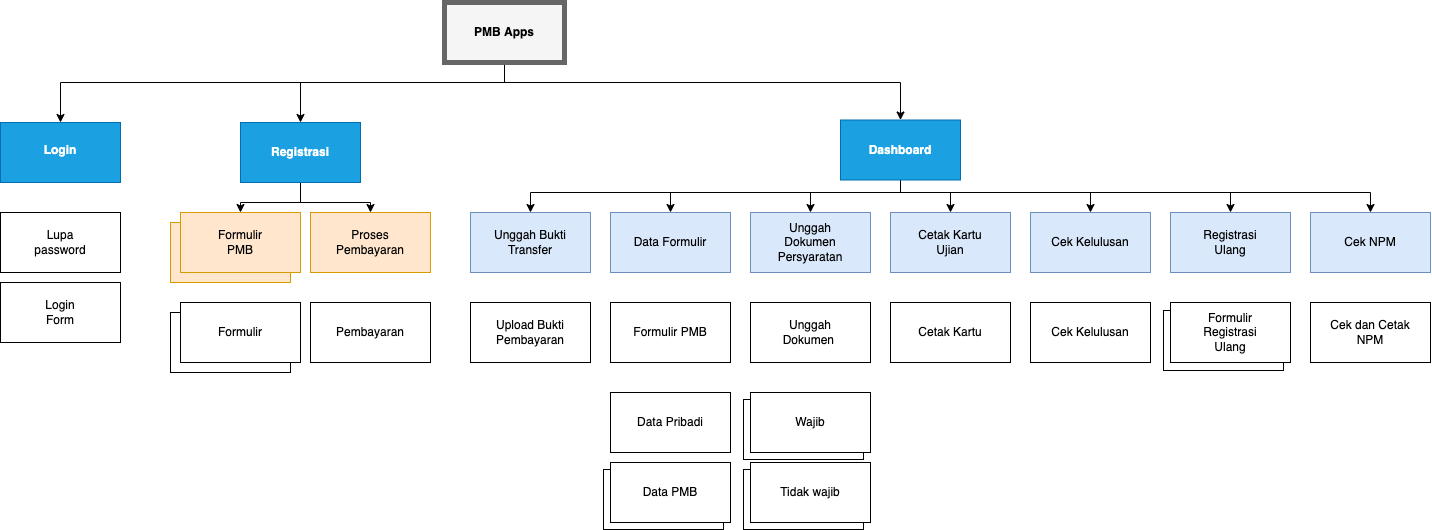

The diagram above was exported from draw.io. Its source (the exported page's mxGraphModel, read from the mxfile embedded in the PNG):
<mxGraphModel dx="3007" dy="1143" grid="1" gridSize="10" guides="1" tooltips="1" connect="1" arrows="1" fold="1" page="1" pageScale="1" pageWidth="827" pageHeight="1169" math="0" shadow="0">
  <root>
    <mxCell id="0" />
    <mxCell id="1" parent="0" />
    <mxCell id="WK8uaLUnWLA0CjUn8tGV-92" value="" style="rounded=0;whiteSpace=wrap;html=1;" vertex="1" parent="1">
      <mxGeometry x="1073" y="328" width="120" height="60" as="geometry" />
    </mxCell>
    <mxCell id="WK8uaLUnWLA0CjUn8tGV-91" value="" style="rounded=0;whiteSpace=wrap;html=1;" vertex="1" parent="1">
      <mxGeometry x="653" y="487" width="120" height="60" as="geometry" />
    </mxCell>
    <mxCell id="WK8uaLUnWLA0CjUn8tGV-89" value="" style="rounded=0;whiteSpace=wrap;html=1;" vertex="1" parent="1">
      <mxGeometry x="653" y="417" width="120" height="60" as="geometry" />
    </mxCell>
    <mxCell id="WK8uaLUnWLA0CjUn8tGV-75" value="" style="rounded=0;whiteSpace=wrap;html=1;" vertex="1" parent="1">
      <mxGeometry x="513" y="487" width="120" height="60" as="geometry" />
    </mxCell>
    <mxCell id="WK8uaLUnWLA0CjUn8tGV-74" value="" style="rounded=0;whiteSpace=wrap;html=1;" vertex="1" parent="1">
      <mxGeometry x="80" y="330" width="120" height="60" as="geometry" />
    </mxCell>
    <mxCell id="WK8uaLUnWLA0CjUn8tGV-73" value="" style="rounded=0;whiteSpace=wrap;html=1;fillColor=#ffe6cc;strokeColor=#d79b00;" vertex="1" parent="1">
      <mxGeometry x="80" y="240" width="120" height="60" as="geometry" />
    </mxCell>
    <mxCell id="WK8uaLUnWLA0CjUn8tGV-18" style="edgeStyle=orthogonalEdgeStyle;rounded=0;orthogonalLoop=1;jettySize=auto;html=1;entryX=0.5;entryY=0;entryDx=0;entryDy=0;" edge="1" parent="1" source="WK8uaLUnWLA0CjUn8tGV-1" target="WK8uaLUnWLA0CjUn8tGV-5">
      <mxGeometry relative="1" as="geometry">
        <Array as="points">
          <mxPoint x="414" y="100" />
          <mxPoint x="-30" y="100" />
        </Array>
      </mxGeometry>
    </mxCell>
    <mxCell id="WK8uaLUnWLA0CjUn8tGV-19" style="edgeStyle=orthogonalEdgeStyle;rounded=0;orthogonalLoop=1;jettySize=auto;html=1;entryX=0.5;entryY=0;entryDx=0;entryDy=0;" edge="1" parent="1" source="WK8uaLUnWLA0CjUn8tGV-1" target="WK8uaLUnWLA0CjUn8tGV-6">
      <mxGeometry relative="1" as="geometry">
        <Array as="points">
          <mxPoint x="414" y="100" />
          <mxPoint x="210" y="100" />
        </Array>
      </mxGeometry>
    </mxCell>
    <mxCell id="WK8uaLUnWLA0CjUn8tGV-20" style="edgeStyle=orthogonalEdgeStyle;rounded=0;orthogonalLoop=1;jettySize=auto;html=1;" edge="1" parent="1" source="WK8uaLUnWLA0CjUn8tGV-1" target="WK8uaLUnWLA0CjUn8tGV-3">
      <mxGeometry relative="1" as="geometry">
        <Array as="points">
          <mxPoint x="414" y="100" />
          <mxPoint x="810" y="100" />
        </Array>
      </mxGeometry>
    </mxCell>
    <mxCell id="WK8uaLUnWLA0CjUn8tGV-1" value="" style="rounded=0;whiteSpace=wrap;html=1;fillColor=#f5f5f5;fontColor=#333333;strokeColor=#666666;strokeWidth=5;" vertex="1" parent="1">
      <mxGeometry x="354" y="20" width="120" height="60" as="geometry" />
    </mxCell>
    <mxCell id="WK8uaLUnWLA0CjUn8tGV-66" style="edgeStyle=orthogonalEdgeStyle;rounded=0;orthogonalLoop=1;jettySize=auto;html=1;entryX=0.5;entryY=0;entryDx=0;entryDy=0;fontColor=#FFFFFF;" edge="1" parent="1" source="WK8uaLUnWLA0CjUn8tGV-3" target="WK8uaLUnWLA0CjUn8tGV-7">
      <mxGeometry relative="1" as="geometry">
        <Array as="points">
          <mxPoint x="810" y="210" />
          <mxPoint x="440" y="210" />
        </Array>
      </mxGeometry>
    </mxCell>
    <mxCell id="WK8uaLUnWLA0CjUn8tGV-67" style="edgeStyle=orthogonalEdgeStyle;rounded=0;orthogonalLoop=1;jettySize=auto;html=1;fontColor=#FFFFFF;" edge="1" parent="1" source="WK8uaLUnWLA0CjUn8tGV-3" target="WK8uaLUnWLA0CjUn8tGV-8">
      <mxGeometry relative="1" as="geometry">
        <Array as="points">
          <mxPoint x="810" y="210" />
          <mxPoint x="580" y="210" />
        </Array>
      </mxGeometry>
    </mxCell>
    <mxCell id="WK8uaLUnWLA0CjUn8tGV-68" style="edgeStyle=orthogonalEdgeStyle;rounded=0;orthogonalLoop=1;jettySize=auto;html=1;entryX=0.5;entryY=0;entryDx=0;entryDy=0;fontColor=#FFFFFF;" edge="1" parent="1" source="WK8uaLUnWLA0CjUn8tGV-3" target="WK8uaLUnWLA0CjUn8tGV-9">
      <mxGeometry relative="1" as="geometry">
        <Array as="points">
          <mxPoint x="810" y="210" />
          <mxPoint x="720" y="210" />
        </Array>
      </mxGeometry>
    </mxCell>
    <mxCell id="WK8uaLUnWLA0CjUn8tGV-69" style="edgeStyle=orthogonalEdgeStyle;rounded=0;orthogonalLoop=1;jettySize=auto;html=1;entryX=0.5;entryY=0;entryDx=0;entryDy=0;fontColor=#FFFFFF;" edge="1" parent="1" source="WK8uaLUnWLA0CjUn8tGV-3" target="WK8uaLUnWLA0CjUn8tGV-10">
      <mxGeometry relative="1" as="geometry">
        <Array as="points">
          <mxPoint x="810" y="210" />
          <mxPoint x="860" y="210" />
        </Array>
      </mxGeometry>
    </mxCell>
    <mxCell id="WK8uaLUnWLA0CjUn8tGV-70" style="edgeStyle=orthogonalEdgeStyle;rounded=0;orthogonalLoop=1;jettySize=auto;html=1;entryX=0.5;entryY=0;entryDx=0;entryDy=0;fontColor=#FFFFFF;" edge="1" parent="1" source="WK8uaLUnWLA0CjUn8tGV-3" target="WK8uaLUnWLA0CjUn8tGV-11">
      <mxGeometry relative="1" as="geometry">
        <Array as="points">
          <mxPoint x="810" y="210" />
          <mxPoint x="1000" y="210" />
        </Array>
      </mxGeometry>
    </mxCell>
    <mxCell id="WK8uaLUnWLA0CjUn8tGV-71" style="edgeStyle=orthogonalEdgeStyle;rounded=0;orthogonalLoop=1;jettySize=auto;html=1;entryX=0.5;entryY=0;entryDx=0;entryDy=0;fontColor=#FFFFFF;" edge="1" parent="1" source="WK8uaLUnWLA0CjUn8tGV-3" target="WK8uaLUnWLA0CjUn8tGV-12">
      <mxGeometry relative="1" as="geometry">
        <Array as="points">
          <mxPoint x="810" y="210" />
          <mxPoint x="1140" y="210" />
        </Array>
      </mxGeometry>
    </mxCell>
    <mxCell id="WK8uaLUnWLA0CjUn8tGV-72" style="edgeStyle=orthogonalEdgeStyle;rounded=0;orthogonalLoop=1;jettySize=auto;html=1;entryX=0.5;entryY=0;entryDx=0;entryDy=0;fontColor=#FFFFFF;" edge="1" parent="1" source="WK8uaLUnWLA0CjUn8tGV-3" target="WK8uaLUnWLA0CjUn8tGV-13">
      <mxGeometry relative="1" as="geometry">
        <Array as="points">
          <mxPoint x="810" y="210" />
          <mxPoint x="1280" y="210" />
        </Array>
      </mxGeometry>
    </mxCell>
    <mxCell id="WK8uaLUnWLA0CjUn8tGV-3" value="" style="rounded=0;whiteSpace=wrap;html=1;fillColor=#1ba1e2;fontColor=#ffffff;strokeColor=#006EAF;" vertex="1" parent="1">
      <mxGeometry x="750" y="137.5" width="120" height="60" as="geometry" />
    </mxCell>
    <mxCell id="WK8uaLUnWLA0CjUn8tGV-5" value="" style="rounded=0;whiteSpace=wrap;html=1;fillColor=#1ba1e2;strokeColor=#006EAF;fontColor=#ffffff;" vertex="1" parent="1">
      <mxGeometry x="-90" y="140" width="120" height="60" as="geometry" />
    </mxCell>
    <mxCell id="WK8uaLUnWLA0CjUn8tGV-64" style="edgeStyle=orthogonalEdgeStyle;rounded=0;orthogonalLoop=1;jettySize=auto;html=1;entryX=0.5;entryY=0;entryDx=0;entryDy=0;fontColor=#FFFFFF;" edge="1" parent="1" source="WK8uaLUnWLA0CjUn8tGV-6" target="WK8uaLUnWLA0CjUn8tGV-14">
      <mxGeometry relative="1" as="geometry" />
    </mxCell>
    <mxCell id="WK8uaLUnWLA0CjUn8tGV-65" style="edgeStyle=orthogonalEdgeStyle;rounded=0;orthogonalLoop=1;jettySize=auto;html=1;entryX=0.5;entryY=0;entryDx=0;entryDy=0;fontColor=#FFFFFF;" edge="1" parent="1" source="WK8uaLUnWLA0CjUn8tGV-6" target="WK8uaLUnWLA0CjUn8tGV-16">
      <mxGeometry relative="1" as="geometry" />
    </mxCell>
    <mxCell id="WK8uaLUnWLA0CjUn8tGV-6" value="" style="rounded=0;whiteSpace=wrap;html=1;fillColor=#1ba1e2;fontColor=#ffffff;strokeColor=#006EAF;" vertex="1" parent="1">
      <mxGeometry x="150" y="140" width="120" height="60" as="geometry" />
    </mxCell>
    <mxCell id="WK8uaLUnWLA0CjUn8tGV-7" value="" style="rounded=0;whiteSpace=wrap;html=1;fillColor=#dae8fc;strokeColor=#6c8ebf;" vertex="1" parent="1">
      <mxGeometry x="380" y="230" width="120" height="60" as="geometry" />
    </mxCell>
    <mxCell id="WK8uaLUnWLA0CjUn8tGV-8" value="" style="rounded=0;whiteSpace=wrap;html=1;fillColor=#dae8fc;strokeColor=#6c8ebf;" vertex="1" parent="1">
      <mxGeometry x="520" y="230" width="120" height="60" as="geometry" />
    </mxCell>
    <mxCell id="WK8uaLUnWLA0CjUn8tGV-9" value="" style="rounded=0;whiteSpace=wrap;html=1;fillColor=#dae8fc;strokeColor=#6c8ebf;" vertex="1" parent="1">
      <mxGeometry x="660" y="230" width="120" height="60" as="geometry" />
    </mxCell>
    <mxCell id="WK8uaLUnWLA0CjUn8tGV-10" value="" style="rounded=0;whiteSpace=wrap;html=1;fillColor=#dae8fc;strokeColor=#6c8ebf;" vertex="1" parent="1">
      <mxGeometry x="800" y="230" width="120" height="60" as="geometry" />
    </mxCell>
    <mxCell id="WK8uaLUnWLA0CjUn8tGV-11" value="" style="rounded=0;whiteSpace=wrap;html=1;fillColor=#dae8fc;strokeColor=#6c8ebf;" vertex="1" parent="1">
      <mxGeometry x="940" y="230" width="120" height="60" as="geometry" />
    </mxCell>
    <mxCell id="WK8uaLUnWLA0CjUn8tGV-12" value="" style="rounded=0;whiteSpace=wrap;html=1;fillColor=#dae8fc;strokeColor=#6c8ebf;" vertex="1" parent="1">
      <mxGeometry x="1080" y="230" width="120" height="60" as="geometry" />
    </mxCell>
    <mxCell id="WK8uaLUnWLA0CjUn8tGV-13" value="" style="rounded=0;whiteSpace=wrap;html=1;fillColor=#dae8fc;strokeColor=#6c8ebf;" vertex="1" parent="1">
      <mxGeometry x="1220" y="230" width="120" height="60" as="geometry" />
    </mxCell>
    <mxCell id="WK8uaLUnWLA0CjUn8tGV-14" value="" style="rounded=0;whiteSpace=wrap;html=1;fillColor=#ffe6cc;strokeColor=#d79b00;" vertex="1" parent="1">
      <mxGeometry x="90" y="230" width="120" height="60" as="geometry" />
    </mxCell>
    <mxCell id="WK8uaLUnWLA0CjUn8tGV-16" value="" style="rounded=0;whiteSpace=wrap;html=1;fillColor=#ffe6cc;strokeColor=#d79b00;" vertex="1" parent="1">
      <mxGeometry x="220" y="230" width="120" height="60" as="geometry" />
    </mxCell>
    <mxCell id="WK8uaLUnWLA0CjUn8tGV-17" value="" style="rounded=0;whiteSpace=wrap;html=1;" vertex="1" parent="1">
      <mxGeometry x="-90" y="230" width="120" height="60" as="geometry" />
    </mxCell>
    <mxCell id="WK8uaLUnWLA0CjUn8tGV-21" value="PMB Apps" style="text;html=1;strokeColor=none;fillColor=none;align=center;verticalAlign=middle;whiteSpace=wrap;rounded=0;fontStyle=1" vertex="1" parent="1">
      <mxGeometry x="371" y="35" width="86" height="30" as="geometry" />
    </mxCell>
    <mxCell id="WK8uaLUnWLA0CjUn8tGV-22" value="&lt;b&gt;&lt;font color=&quot;#ffffff&quot;&gt;Login&lt;/font&gt;&lt;/b&gt;" style="text;html=1;strokeColor=none;fillColor=none;align=center;verticalAlign=middle;whiteSpace=wrap;rounded=0;" vertex="1" parent="1">
      <mxGeometry x="-60" y="150" width="60" height="35" as="geometry" />
    </mxCell>
    <mxCell id="WK8uaLUnWLA0CjUn8tGV-23" value="Lupa password" style="text;html=1;strokeColor=none;fillColor=none;align=center;verticalAlign=middle;whiteSpace=wrap;rounded=0;" vertex="1" parent="1">
      <mxGeometry x="-60" y="245" width="60" height="30" as="geometry" />
    </mxCell>
    <mxCell id="WK8uaLUnWLA0CjUn8tGV-24" value="&lt;b&gt;&lt;font color=&quot;#ffffff&quot;&gt;Registrasi&lt;/font&gt;&lt;/b&gt;" style="text;html=1;strokeColor=none;fillColor=none;align=center;verticalAlign=middle;whiteSpace=wrap;rounded=0;" vertex="1" parent="1">
      <mxGeometry x="180" y="155" width="60" height="30" as="geometry" />
    </mxCell>
    <mxCell id="WK8uaLUnWLA0CjUn8tGV-25" value="Formulir&lt;br&gt;PMB" style="text;html=1;strokeColor=none;fillColor=none;align=center;verticalAlign=middle;whiteSpace=wrap;rounded=0;" vertex="1" parent="1">
      <mxGeometry x="120" y="245" width="60" height="30" as="geometry" />
    </mxCell>
    <mxCell id="WK8uaLUnWLA0CjUn8tGV-26" value="Proses&lt;br&gt;Pembayaran" style="text;html=1;strokeColor=none;fillColor=none;align=center;verticalAlign=middle;whiteSpace=wrap;rounded=0;" vertex="1" parent="1">
      <mxGeometry x="250" y="245" width="60" height="30" as="geometry" />
    </mxCell>
    <mxCell id="WK8uaLUnWLA0CjUn8tGV-27" value="&lt;b&gt;&lt;font color=&quot;#ffffff&quot;&gt;Dashboard&lt;/font&gt;&lt;/b&gt;" style="text;html=1;strokeColor=none;fillColor=none;align=center;verticalAlign=middle;whiteSpace=wrap;rounded=0;" vertex="1" parent="1">
      <mxGeometry x="780" y="152.5" width="60" height="30" as="geometry" />
    </mxCell>
    <mxCell id="WK8uaLUnWLA0CjUn8tGV-28" value="Unggah Bukti Transfer" style="text;html=1;strokeColor=none;fillColor=none;align=center;verticalAlign=middle;whiteSpace=wrap;rounded=0;" vertex="1" parent="1">
      <mxGeometry x="395" y="245" width="90" height="30" as="geometry" />
    </mxCell>
    <mxCell id="WK8uaLUnWLA0CjUn8tGV-29" value="Data Formulir" style="text;html=1;strokeColor=none;fillColor=none;align=center;verticalAlign=middle;whiteSpace=wrap;rounded=0;" vertex="1" parent="1">
      <mxGeometry x="535" y="245" width="90" height="30" as="geometry" />
    </mxCell>
    <mxCell id="WK8uaLUnWLA0CjUn8tGV-30" value="Unggah Dokumen&lt;br&gt;Persyaratan" style="text;html=1;strokeColor=none;fillColor=none;align=center;verticalAlign=middle;whiteSpace=wrap;rounded=0;" vertex="1" parent="1">
      <mxGeometry x="675" y="245" width="90" height="30" as="geometry" />
    </mxCell>
    <mxCell id="WK8uaLUnWLA0CjUn8tGV-31" value="Cetak Kartu&lt;br&gt;Ujian" style="text;html=1;strokeColor=none;fillColor=none;align=center;verticalAlign=middle;whiteSpace=wrap;rounded=0;" vertex="1" parent="1">
      <mxGeometry x="815" y="245" width="90" height="30" as="geometry" />
    </mxCell>
    <mxCell id="WK8uaLUnWLA0CjUn8tGV-32" value="Cek Kelulusan" style="text;html=1;strokeColor=none;fillColor=none;align=center;verticalAlign=middle;whiteSpace=wrap;rounded=0;" vertex="1" parent="1">
      <mxGeometry x="955" y="245" width="90" height="30" as="geometry" />
    </mxCell>
    <mxCell id="WK8uaLUnWLA0CjUn8tGV-33" value="Registrasi&lt;br&gt;Ulang" style="text;html=1;strokeColor=none;fillColor=none;align=center;verticalAlign=middle;whiteSpace=wrap;rounded=0;" vertex="1" parent="1">
      <mxGeometry x="1095" y="245" width="90" height="30" as="geometry" />
    </mxCell>
    <mxCell id="WK8uaLUnWLA0CjUn8tGV-34" value="Cek NPM" style="text;html=1;strokeColor=none;fillColor=none;align=center;verticalAlign=middle;whiteSpace=wrap;rounded=0;" vertex="1" parent="1">
      <mxGeometry x="1235" y="245" width="90" height="30" as="geometry" />
    </mxCell>
    <mxCell id="WK8uaLUnWLA0CjUn8tGV-35" value="" style="rounded=0;whiteSpace=wrap;html=1;" vertex="1" parent="1">
      <mxGeometry x="-90" y="300" width="120" height="60" as="geometry" />
    </mxCell>
    <mxCell id="WK8uaLUnWLA0CjUn8tGV-36" value="Login&lt;br&gt;Form" style="text;html=1;strokeColor=none;fillColor=none;align=center;verticalAlign=middle;whiteSpace=wrap;rounded=0;" vertex="1" parent="1">
      <mxGeometry x="-60" y="315" width="60" height="30" as="geometry" />
    </mxCell>
    <mxCell id="WK8uaLUnWLA0CjUn8tGV-37" value="" style="rounded=0;whiteSpace=wrap;html=1;" vertex="1" parent="1">
      <mxGeometry x="90" y="320" width="120" height="60" as="geometry" />
    </mxCell>
    <mxCell id="WK8uaLUnWLA0CjUn8tGV-38" value="Formulir" style="text;html=1;strokeColor=none;fillColor=none;align=center;verticalAlign=middle;whiteSpace=wrap;rounded=0;" vertex="1" parent="1">
      <mxGeometry x="120" y="335" width="60" height="30" as="geometry" />
    </mxCell>
    <mxCell id="WK8uaLUnWLA0CjUn8tGV-39" value="" style="rounded=0;whiteSpace=wrap;html=1;" vertex="1" parent="1">
      <mxGeometry x="220" y="320" width="120" height="60" as="geometry" />
    </mxCell>
    <mxCell id="WK8uaLUnWLA0CjUn8tGV-40" value="Pembayaran" style="text;html=1;strokeColor=none;fillColor=none;align=center;verticalAlign=middle;whiteSpace=wrap;rounded=0;" vertex="1" parent="1">
      <mxGeometry x="250" y="335" width="60" height="30" as="geometry" />
    </mxCell>
    <mxCell id="WK8uaLUnWLA0CjUn8tGV-41" value="" style="rounded=0;whiteSpace=wrap;html=1;" vertex="1" parent="1">
      <mxGeometry x="380" y="320" width="120" height="60" as="geometry" />
    </mxCell>
    <mxCell id="WK8uaLUnWLA0CjUn8tGV-42" value="Upload Bukti Pembayaran" style="text;html=1;strokeColor=none;fillColor=none;align=center;verticalAlign=middle;whiteSpace=wrap;rounded=0;" vertex="1" parent="1">
      <mxGeometry x="395" y="335" width="90" height="30" as="geometry" />
    </mxCell>
    <mxCell id="WK8uaLUnWLA0CjUn8tGV-43" value="" style="rounded=0;whiteSpace=wrap;html=1;" vertex="1" parent="1">
      <mxGeometry x="520" y="320" width="120" height="60" as="geometry" />
    </mxCell>
    <mxCell id="WK8uaLUnWLA0CjUn8tGV-44" value="Formulir PMB" style="text;html=1;strokeColor=none;fillColor=none;align=center;verticalAlign=middle;whiteSpace=wrap;rounded=0;" vertex="1" parent="1">
      <mxGeometry x="535" y="335" width="90" height="30" as="geometry" />
    </mxCell>
    <mxCell id="WK8uaLUnWLA0CjUn8tGV-45" value="" style="rounded=0;whiteSpace=wrap;html=1;" vertex="1" parent="1">
      <mxGeometry x="660" y="320" width="120" height="60" as="geometry" />
    </mxCell>
    <mxCell id="WK8uaLUnWLA0CjUn8tGV-46" value="Unggah Dokumen&amp;nbsp;" style="text;html=1;strokeColor=none;fillColor=none;align=center;verticalAlign=middle;whiteSpace=wrap;rounded=0;" vertex="1" parent="1">
      <mxGeometry x="675" y="335" width="90" height="30" as="geometry" />
    </mxCell>
    <mxCell id="WK8uaLUnWLA0CjUn8tGV-47" value="" style="rounded=0;whiteSpace=wrap;html=1;" vertex="1" parent="1">
      <mxGeometry x="800" y="320" width="120" height="60" as="geometry" />
    </mxCell>
    <mxCell id="WK8uaLUnWLA0CjUn8tGV-48" value="Cetak Kartu" style="text;html=1;strokeColor=none;fillColor=none;align=center;verticalAlign=middle;whiteSpace=wrap;rounded=0;" vertex="1" parent="1">
      <mxGeometry x="815" y="335" width="90" height="30" as="geometry" />
    </mxCell>
    <mxCell id="WK8uaLUnWLA0CjUn8tGV-49" value="" style="rounded=0;whiteSpace=wrap;html=1;" vertex="1" parent="1">
      <mxGeometry x="940" y="320" width="120" height="60" as="geometry" />
    </mxCell>
    <mxCell id="WK8uaLUnWLA0CjUn8tGV-50" value="Cek Kelulusan" style="text;html=1;strokeColor=none;fillColor=none;align=center;verticalAlign=middle;whiteSpace=wrap;rounded=0;" vertex="1" parent="1">
      <mxGeometry x="955" y="335" width="90" height="30" as="geometry" />
    </mxCell>
    <mxCell id="WK8uaLUnWLA0CjUn8tGV-53" value="" style="rounded=0;whiteSpace=wrap;html=1;" vertex="1" parent="1">
      <mxGeometry x="1080" y="320" width="120" height="60" as="geometry" />
    </mxCell>
    <mxCell id="WK8uaLUnWLA0CjUn8tGV-54" value="Formulir Registrasi Ulang" style="text;html=1;strokeColor=none;fillColor=none;align=center;verticalAlign=middle;whiteSpace=wrap;rounded=0;" vertex="1" parent="1">
      <mxGeometry x="1095" y="335" width="90" height="30" as="geometry" />
    </mxCell>
    <mxCell id="WK8uaLUnWLA0CjUn8tGV-55" value="" style="rounded=0;whiteSpace=wrap;html=1;" vertex="1" parent="1">
      <mxGeometry x="1220" y="320" width="120" height="60" as="geometry" />
    </mxCell>
    <mxCell id="WK8uaLUnWLA0CjUn8tGV-56" value="Cek dan Cetak NPM" style="text;html=1;strokeColor=none;fillColor=none;align=center;verticalAlign=middle;whiteSpace=wrap;rounded=0;" vertex="1" parent="1">
      <mxGeometry x="1235" y="335" width="90" height="30" as="geometry" />
    </mxCell>
    <mxCell id="WK8uaLUnWLA0CjUn8tGV-76" value="" style="rounded=0;whiteSpace=wrap;html=1;" vertex="1" parent="1">
      <mxGeometry x="520" y="410" width="120" height="60" as="geometry" />
    </mxCell>
    <mxCell id="WK8uaLUnWLA0CjUn8tGV-77" value="Data Pribadi" style="text;html=1;strokeColor=none;fillColor=none;align=center;verticalAlign=middle;whiteSpace=wrap;rounded=0;" vertex="1" parent="1">
      <mxGeometry x="535" y="425" width="90" height="30" as="geometry" />
    </mxCell>
    <mxCell id="WK8uaLUnWLA0CjUn8tGV-78" value="" style="rounded=0;whiteSpace=wrap;html=1;" vertex="1" parent="1">
      <mxGeometry x="520" y="480" width="120" height="60" as="geometry" />
    </mxCell>
    <mxCell id="WK8uaLUnWLA0CjUn8tGV-79" value="Data PMB" style="text;html=1;strokeColor=none;fillColor=none;align=center;verticalAlign=middle;whiteSpace=wrap;rounded=0;" vertex="1" parent="1">
      <mxGeometry x="535" y="495" width="90" height="30" as="geometry" />
    </mxCell>
    <mxCell id="WK8uaLUnWLA0CjUn8tGV-80" value="" style="rounded=0;whiteSpace=wrap;html=1;" vertex="1" parent="1">
      <mxGeometry x="660" y="410" width="120" height="60" as="geometry" />
    </mxCell>
    <mxCell id="WK8uaLUnWLA0CjUn8tGV-81" value="Wajib" style="text;html=1;strokeColor=none;fillColor=none;align=center;verticalAlign=middle;whiteSpace=wrap;rounded=0;" vertex="1" parent="1">
      <mxGeometry x="675" y="425" width="90" height="30" as="geometry" />
    </mxCell>
    <mxCell id="WK8uaLUnWLA0CjUn8tGV-82" value="" style="rounded=0;whiteSpace=wrap;html=1;" vertex="1" parent="1">
      <mxGeometry x="660" y="480" width="120" height="60" as="geometry" />
    </mxCell>
    <mxCell id="WK8uaLUnWLA0CjUn8tGV-83" value="Tidak wajib" style="text;html=1;strokeColor=none;fillColor=none;align=center;verticalAlign=middle;whiteSpace=wrap;rounded=0;" vertex="1" parent="1">
      <mxGeometry x="675" y="495" width="90" height="30" as="geometry" />
    </mxCell>
  </root>
</mxGraphModel>